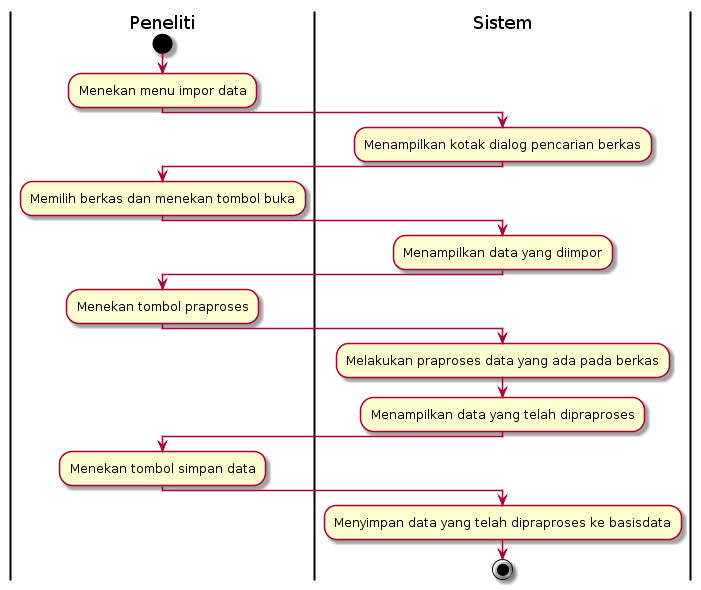

The diagram above was rendered by PlantUML. Its source (embedded in the PNG):
@startuml
| Peneliti |
start
:Menekan menu impor data;
| Sistem |
:Menampilkan kotak dialog pencarian berkas;
| Peneliti |
:Memilih berkas dan menekan tombol buka;
| Sistem |
:Menampilkan data yang diimpor;
| Peneliti |
:Menekan tombol praproses;
| Sistem |
:Melakukan praproses data yang ada pada berkas;
:Menampilkan data yang telah dipraproses;
| Peneliti |
:Menekan tombol simpan data;
| Sistem |
:Menyimpan data yang telah dipraproses ke basisdata;
stop
@enduml